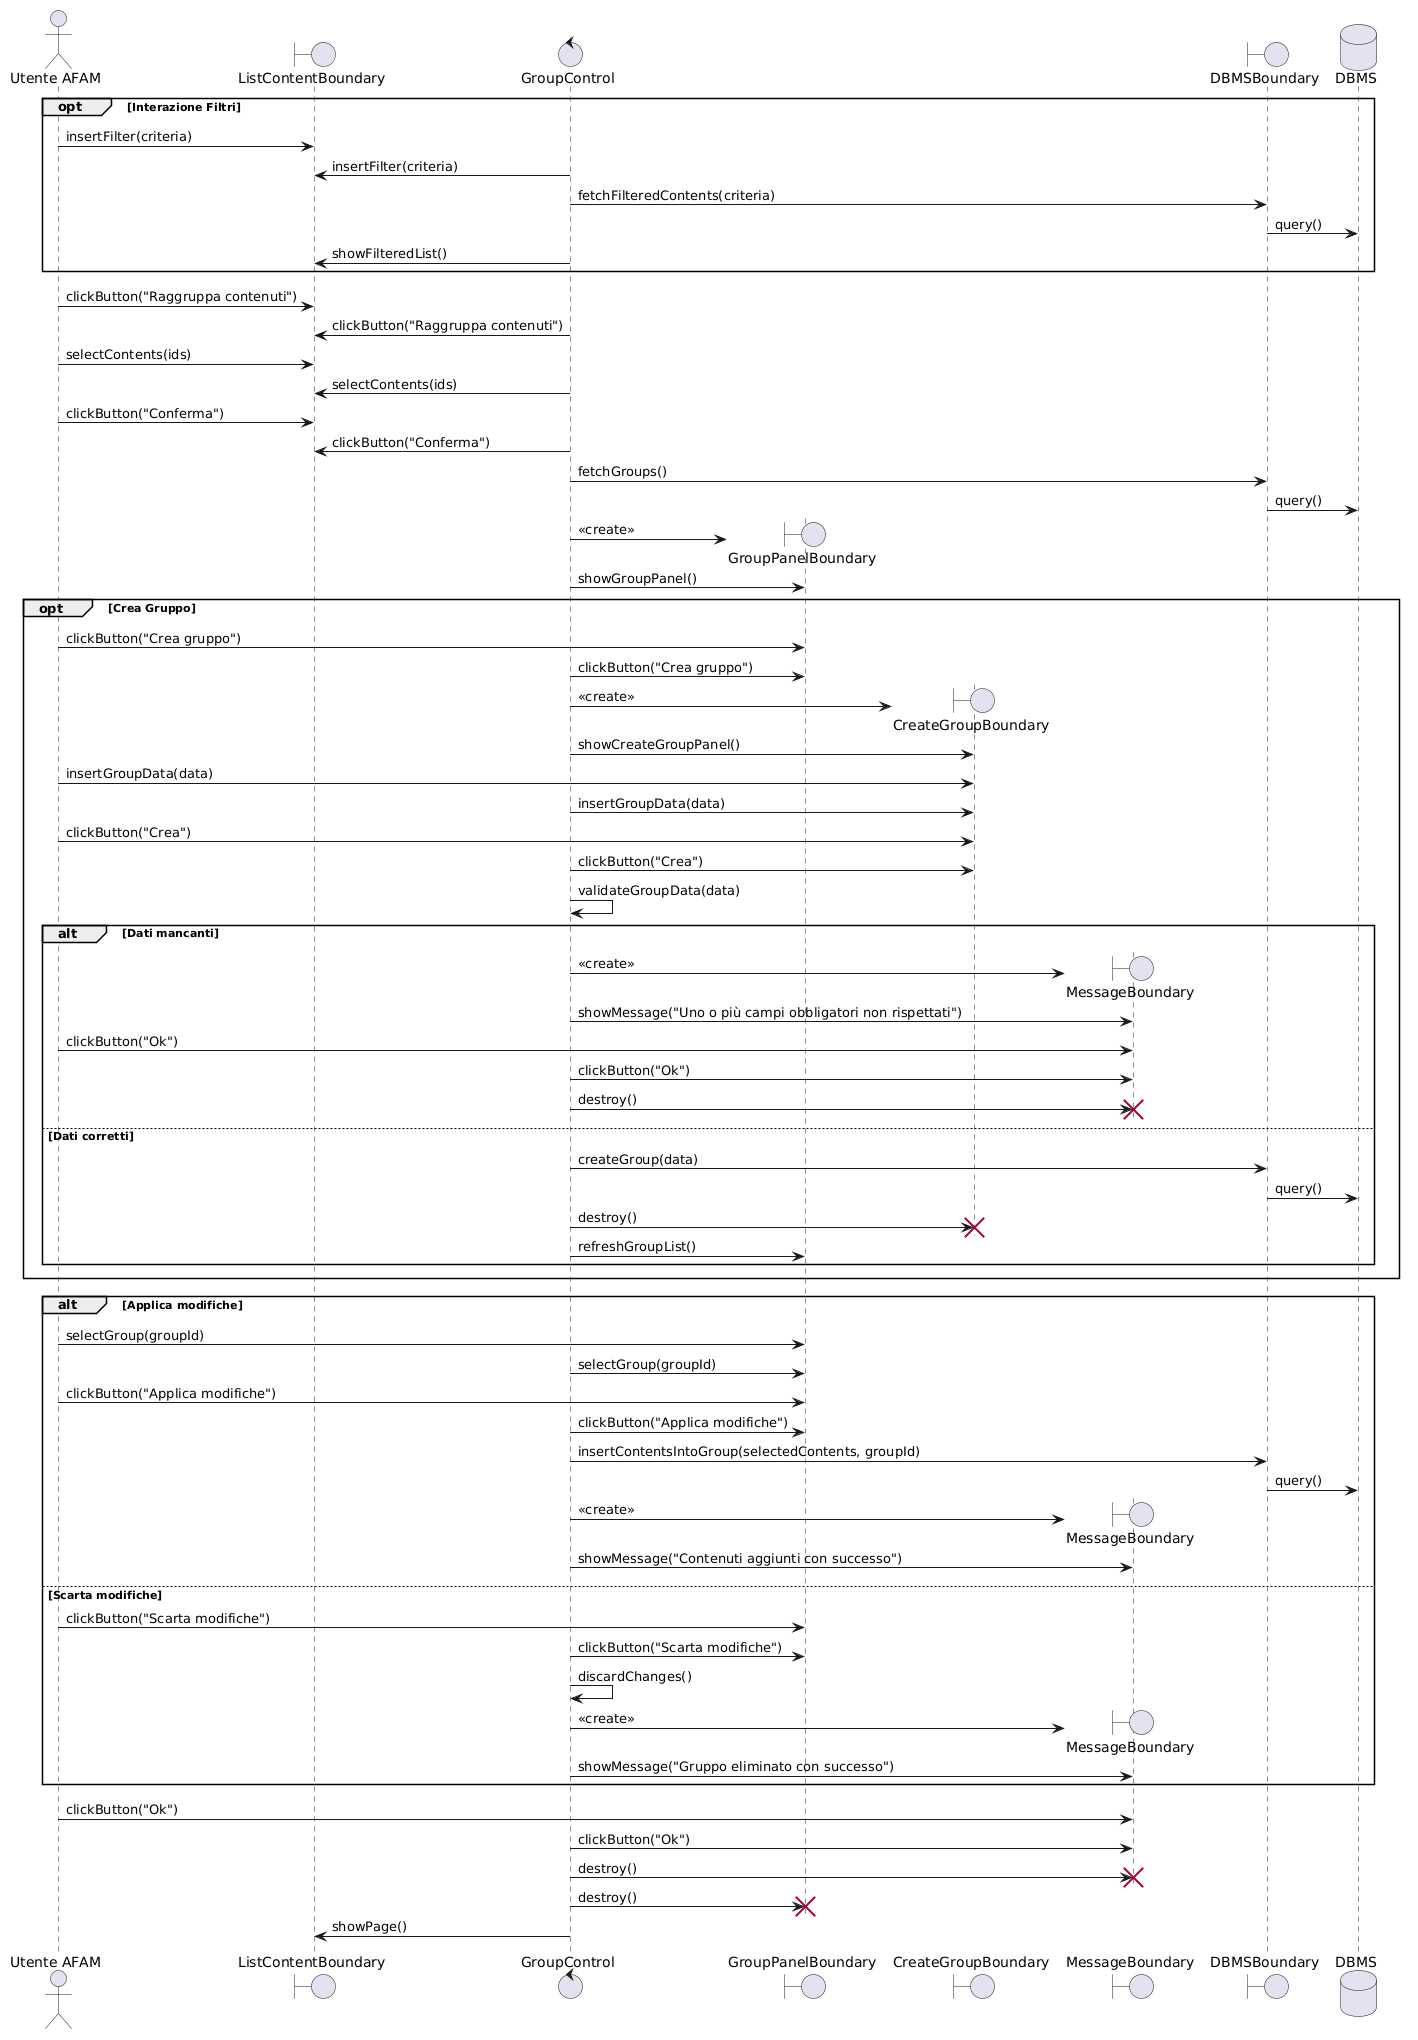

The diagram above was rendered by PlantUML. Its source (embedded in the PNG):
@startuml
!pragma teoz true
<style>
sequenceDiagram {
  participant { padding 20 }
  message { MaximumWidth 150 }
}
</style>

actor "Utente AFAM" as Utente
boundary "ListContentBoundary" as ListB
control "GroupControl" as GroupC
boundary "GroupPanelBoundary" as GroupPanelB
boundary "CreateGroupBoundary" as CreateGroupB
boundary "MessageBoundary" as MsgB
boundary "DBMSBoundary" as DBMSB
database "DBMS" as DB

' --- Filtri ---
opt Interazione Filtri
    Utente -> ListB : insertFilter(criteria)
    GroupC -> ListB : insertFilter(criteria)
    GroupC -> DBMSB : fetchFilteredContents(criteria)
    DBMSB -> DB : query()
    GroupC -> ListB : showFilteredList()
end

' --- Selezione e Apertura Pannello ---
Utente -> ListB : clickButton("Raggruppa contenuti")
GroupC -> ListB : clickButton("Raggruppa contenuti")
Utente -> ListB : selectContents(ids)
GroupC -> ListB : selectContents(ids)
Utente -> ListB : clickButton("Conferma")
GroupC -> ListB : clickButton("Conferma")

GroupC -> DBMSB : fetchGroups()
DBMSB -> DB : query()
GroupC -> GroupPanelB ** : <<create>>
GroupC -> GroupPanelB : showGroupPanel()

' --- Creazione Nuovo Gruppo ---
opt Crea Gruppo
    Utente -> GroupPanelB : clickButton("Crea gruppo")
    GroupC -> GroupPanelB : clickButton("Crea gruppo")
    
    GroupC -> CreateGroupB ** : <<create>>
    GroupC -> CreateGroupB : showCreateGroupPanel()
    
    Utente -> CreateGroupB : insertGroupData(data)
    GroupC -> CreateGroupB : insertGroupData(data)
    
    Utente -> CreateGroupB : clickButton("Crea")
    GroupC -> CreateGroupB : clickButton("Crea")
    
    GroupC -> GroupC : validateGroupData(data)
    
    alt Dati mancanti
        GroupC -> MsgB ** : <<create>>
        GroupC -> MsgB : showMessage("Uno o più campi obbligatori non rispettati")
        Utente -> MsgB : clickButton("Ok")
        GroupC -> MsgB : clickButton("Ok")
        GroupC -> MsgB !! : destroy()
        
    else Dati corretti
        GroupC -> DBMSB : createGroup(data)
        DBMSB -> DB : query()
        GroupC -> CreateGroupB !! : destroy()
        GroupC -> GroupPanelB : refreshGroupList()
    end
end

' --- Applica Modifiche o Scarta ---
alt Applica modifiche
    Utente -> GroupPanelB : selectGroup(groupId)
    GroupC -> GroupPanelB : selectGroup(groupId)
    
    Utente -> GroupPanelB : clickButton("Applica modifiche")
    GroupC -> GroupPanelB : clickButton("Applica modifiche")
    
    GroupC -> DBMSB : insertContentsIntoGroup(selectedContents, groupId)
    DBMSB -> DB : query()
    
    GroupC -> MsgB ** : <<create>>
    GroupC -> MsgB : showMessage("Contenuti aggiunti con successo")
    
else Scarta modifiche
    Utente -> GroupPanelB : clickButton("Scarta modifiche")
    GroupC -> GroupPanelB : clickButton("Scarta modifiche")
    
    GroupC -> GroupC : discardChanges()
    
    GroupC -> MsgB ** : <<create>>
    GroupC -> MsgB : showMessage("Gruppo eliminato con successo")
end

' =========================================================
' AZIONI FINALI COMUNI A ENTRAMBI I FLUSSI
' (Estrate dall'alt per evitare codice duplicato e bug grafici)
' =========================================================

Utente -> MsgB : clickButton("Ok")
GroupC -> MsgB : clickButton("Ok")

GroupC -> MsgB !! : destroy()
GroupC -> GroupPanelB !! : destroy()

GroupC -> ListB : showPage()
@enduml